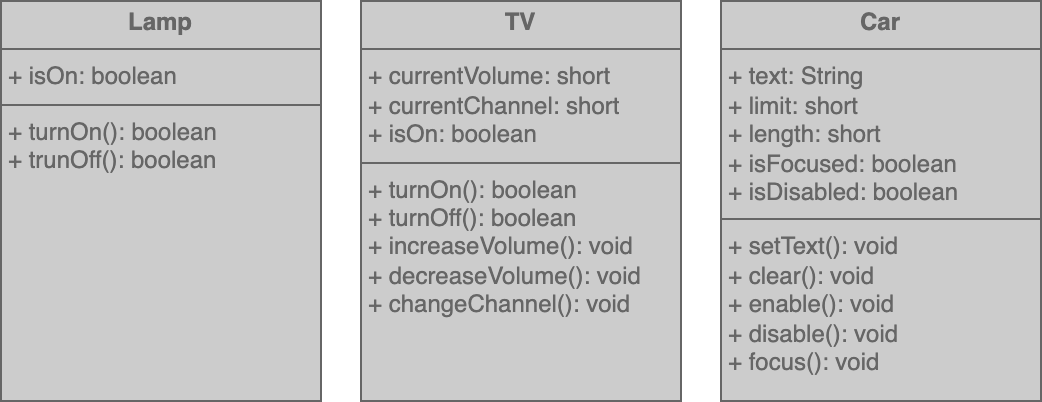

The diagram above was exported from draw.io. Its source (the exported page's mxGraphModel, read from the mxfile embedded in the PNG):
<mxGraphModel dx="1026" dy="650" grid="1" gridSize="10" guides="1" tooltips="1" connect="1" arrows="1" fold="1" page="1" pageScale="1" pageWidth="850" pageHeight="1100" math="0" shadow="0">
  <root>
    <mxCell id="0" />
    <mxCell id="1" parent="0" />
    <mxCell id="NnhoI80nuhQ5TaafwsCU-1" value="&lt;p style=&quot;margin:0px;margin-top:4px;text-align:center;&quot;&gt;&lt;b&gt;TV&lt;/b&gt;&lt;/p&gt;&lt;hr style=&quot;border-style:solid;&quot; size=&quot;1&quot;&gt;&lt;p style=&quot;margin:0px;margin-left:4px;&quot;&gt;+ currentVolume: short&lt;/p&gt;&lt;p style=&quot;margin:0px;margin-left:4px;&quot;&gt;+ currentChannel: short&lt;br&gt;&lt;/p&gt;&lt;p style=&quot;margin:0px;margin-left:4px;&quot;&gt;+ isOn: boolean&lt;br&gt;&lt;/p&gt;&lt;hr style=&quot;border-style:solid;&quot; size=&quot;1&quot;&gt;&lt;p style=&quot;margin:0px;margin-left:4px;&quot;&gt;+ turnOn(): boolean&lt;/p&gt;&lt;p style=&quot;margin:0px;margin-left:4px;&quot;&gt;+ turnOff(): boolean&lt;br&gt;&lt;/p&gt;&lt;p style=&quot;margin:0px;margin-left:4px;&quot;&gt;+ increaseVolume(): void&lt;br&gt;&lt;/p&gt;&lt;p style=&quot;margin:0px;margin-left:4px;&quot;&gt;+ decreaseVolume(): void&lt;br&gt;&lt;/p&gt;&lt;p style=&quot;margin:0px;margin-left:4px;&quot;&gt;+ changeChannel(): void&lt;br&gt;&lt;/p&gt;" style="verticalAlign=top;align=left;overflow=fill;html=1;whiteSpace=wrap;strokeColor=#666666;fontColor=#666666;fillColor=#CCCCCC;" vertex="1" parent="1">
      <mxGeometry x="390" y="280" width="160" height="200" as="geometry" />
    </mxCell>
    <mxCell id="NnhoI80nuhQ5TaafwsCU-2" value="&lt;p style=&quot;margin:0px;margin-top:4px;text-align:center;&quot;&gt;&lt;b&gt;Lamp&lt;/b&gt;&lt;/p&gt;&lt;hr style=&quot;border-style:solid;&quot; size=&quot;1&quot;&gt;&lt;p style=&quot;margin:0px;margin-left:4px;&quot;&gt;+ isOn: boolean&lt;/p&gt;&lt;hr style=&quot;border-style:solid;&quot; size=&quot;1&quot;&gt;&lt;p style=&quot;margin:0px;margin-left:4px;&quot;&gt;+ turnOn(): boolean&lt;/p&gt;&lt;p style=&quot;margin:0px;margin-left:4px;&quot;&gt;+ trunOff(): boolean&lt;/p&gt;" style="verticalAlign=top;align=left;overflow=fill;html=1;whiteSpace=wrap;strokeColor=#666666;fontColor=#666666;fillColor=#CCCCCC;" vertex="1" parent="1">
      <mxGeometry x="210" y="280" width="160" height="200" as="geometry" />
    </mxCell>
    <mxCell id="NnhoI80nuhQ5TaafwsCU-3" value="&lt;p style=&quot;margin:0px;margin-top:4px;text-align:center;&quot;&gt;&lt;b&gt;Car&lt;/b&gt;&lt;/p&gt;&lt;hr style=&quot;border-style:solid;&quot; size=&quot;1&quot;&gt;&lt;p style=&quot;margin:0px;margin-left:4px;&quot;&gt;+ text: String&lt;/p&gt;&lt;p style=&quot;margin:0px;margin-left:4px;&quot;&gt;+ limit: short&lt;br&gt;&lt;/p&gt;&lt;p style=&quot;margin:0px;margin-left:4px;&quot;&gt;+ length: short&lt;br&gt;&lt;/p&gt;&lt;p style=&quot;margin:0px;margin-left:4px;&quot;&gt;+ isFocused: boolean&lt;br&gt;&lt;/p&gt;&lt;p style=&quot;margin: 0px 0px 0px 4px;&quot;&gt;+ isDisabled: boolean&lt;/p&gt;&lt;hr style=&quot;border-style:solid;&quot; size=&quot;1&quot;&gt;&lt;p style=&quot;margin:0px;margin-left:4px;&quot;&gt;+ setText(): void&lt;/p&gt;&lt;p style=&quot;margin:0px;margin-left:4px;&quot;&gt;+ clear(): void&lt;br&gt;&lt;/p&gt;&lt;p style=&quot;margin:0px;margin-left:4px;&quot;&gt;+ enable(): void&lt;br&gt;&lt;/p&gt;&lt;p style=&quot;margin:0px;margin-left:4px;&quot;&gt;+ disable(): void&lt;br&gt;&lt;/p&gt;&lt;p style=&quot;margin:0px;margin-left:4px;&quot;&gt;+ focus(): void&lt;br&gt;&lt;/p&gt;" style="verticalAlign=top;align=left;overflow=fill;html=1;whiteSpace=wrap;strokeColor=#666666;fontColor=#666666;fillColor=#CCCCCC;" vertex="1" parent="1">
      <mxGeometry x="570" y="280" width="160" height="200" as="geometry" />
    </mxCell>
  </root>
</mxGraphModel>